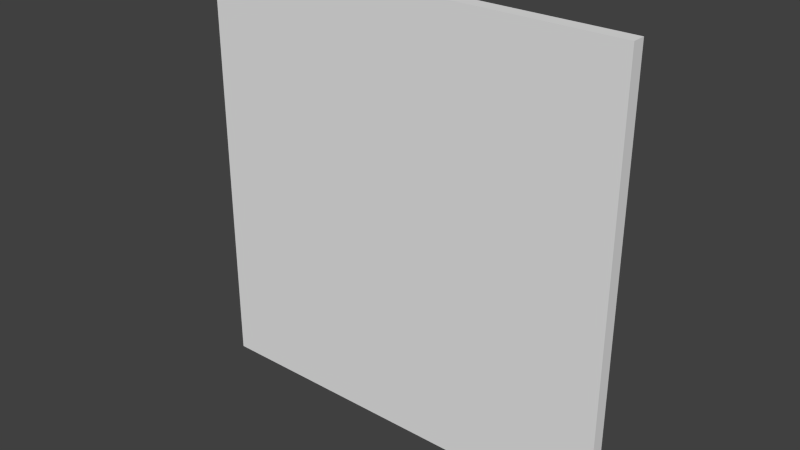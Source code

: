 # Source: painting32x32_4f.blend  (saved by Blender 2.76.0; exported with 4.5.12 LTS)
import bpy
from mathutils import Matrix  # noqa: F401  (used for matrix-valued properties, if any)

bpy.ops.wm.read_factory_settings(use_empty=True)
scene = bpy.context.scene
scene.name = 'Scene'

# ---- collections
col_collection_1 = bpy.data.collections.new('Collection 1'); scene.collection.children.link(col_collection_1)

# ---- world
world_world = bpy.data.worlds.new('World'); scene.world = world_world
world_world.color = (0.05088, 0.05088, 0.05088)
world_world.use_sun_shadow = False
world_world.sun_shadow_jitter_overblur = 0.0
world_world.cycles.sampling_method = 'MANUAL'
world_world.cycles.sample_map_resolution = 256

# ---- meshes
me_cube = bpy.data.meshes.new('Cube')
me_cube.from_pydata([(-1.0, -1.0, -1.0), (-1.0, -1.0, 1.0), (-1.0, 1.0, -1.0), (-1.0, 1.0, 1.0), (1.0, -1.0, -1.0), (1.0, -1.0, 1.0), (1.0, 1.0, -1.0), (1.0, 1.0, 1.0)], [], [(1, 3, 2, 0), (3, 7, 6, 2), (7, 5, 4, 6), (5, 1, 0, 4), (0, 2, 6, 4), (5, 7, 3, 1)])
_uv = me_cube.uv_layers.new(name='UVMap')
_uv.uv.foreach_set('vector', [0.7539, 1.0, 0.75, 1.0, 0.75, 0.875, 0.7539, 0.875, 0.5, 0.5, 0.375, 0.5, 0.375, 0.375, 0.5, 0.375, 0.7539, 1.0, 0.75, 1.0, 0.75, 0.875, 0.7539, 0.875, 0.875, 1.0, 0.75, 1.0, 0.75, 0.875, 0.875, 0.875, 0.7539, 1.0, 0.75, 1.0, 0.75, 0.875, 0.7539, 0.875, 0.7539, 1.0, 0.75, 1.0, 0.75, 0.875, 0.7539, 0.875])
me_cube.use_remesh_preserve_volume = False
me_cube.use_remesh_preserve_attributes = False
me_cube.use_mirror_vertex_groups = False
me_cube.update()

# ---- objects
ob_cube = bpy.data.objects.new('Cube', me_cube)

# ---- transforms, parenting, visibility, modifiers, constraints
ob_cube.location = (-0.5, -0.4639, 0.5)
ob_cube.scale = (0.9966, 0.03114, 0.9966)
ob_cube.lineart.crease_threshold = 0.0

# ---- collection membership
col_collection_1.objects.link(ob_cube)

# ---- scene / render settings (as saved in the file)
scene.frame_start = 1; scene.frame_end = 250; scene.frame_set(0)
scene.render.engine = 'BLENDER_EEVEE_NEXT'
scene.render.resolution_percentage = 50
scene.render.dither_intensity = 0.0
scene.render.film_transparent = True
scene.cycles.use_denoising = False
scene.cycles.samples = 10
scene.cycles.sampling_pattern = 'TABULATED_SOBOL'
scene.cycles.light_sampling_threshold = 0.0
scene.cycles.use_adaptive_sampling = False
scene.cycles.use_light_tree = False
scene.cycles.blur_glossy = 0.0
scene.cycles.pixel_filter_type = 'GAUSSIAN'
scene.cycles.sample_clamp_indirect = 0.0
scene.view_settings.view_transform = 'Standard'
bpy.context.view_layer.update()

# ---- added for rendering (the .blend has no active camera and no usable light): camera, sun
cam_auto = bpy.data.cameras.new('AutoCamera')
cam_auto.lens = 50.0
cam_auto.sensor_width = 36.0
cam_auto.clip_end = 1000.0
ob_auto_camera = bpy.data.objects.new('AutoCamera', cam_auto)
scene.collection.objects.link(ob_auto_camera)
ob_auto_camera.location = (2.10858, -3.59417, 2.58686)
ob_auto_camera.rotation_euler = (1.09748, -7.21219e-08, 0.694738)
scene.camera = ob_auto_camera
light_auto_sun = bpy.data.lights.new('AutoSun', 'SUN')
light_auto_sun.energy = 3.0
light_auto_sun.angle = 0.0523599
ob_auto_sun = bpy.data.objects.new('AutoSun', light_auto_sun)
scene.collection.objects.link(ob_auto_sun)
ob_auto_sun.rotation_euler = (0.872665, 0.174533, 0.523599)
bpy.context.view_layer.update()

